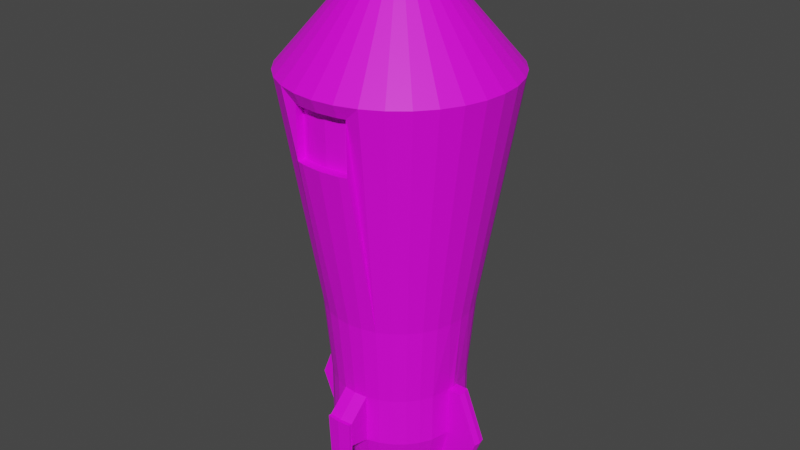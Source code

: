 # Source: ENEASRocket3.blend  (saved by Blender 2.81.16; exported with 4.5.12 LTS)
import bpy
from mathutils import Matrix  # noqa: F401  (used for matrix-valued properties, if any)

bpy.ops.wm.read_factory_settings(use_empty=True)
scene = bpy.context.scene
scene.name = 'Scene'

# ---- collections
col_collection = bpy.data.collections.new('Collection'); scene.collection.children.link(col_collection)

# ---- images (referenced by path relative to the original .blend; pixels are not part of the script)
import os
ASSET_DIR = os.environ.get("B2B_ASSET_DIR", "")  # directory of the original .blend (textures are referenced by path, not embedded)
HERE = os.path.dirname(os.path.abspath(__file__))  # packed textures are extracted next to this script under _unpacked/

def load_image(name, relpath, width, height, colorspace="sRGB"):
    """Load a texture the original file referenced (path relative to the .blend, or extracted next to this script)."""
    p = next((c for c in (os.path.join(HERE, relpath), os.path.join(ASSET_DIR, relpath)) if relpath and os.path.exists(c)), "")
    if p:
        img = bpy.data.images.load(p, check_existing=True)
        img.name = name
    else:  # same state as the original file: an image datablock whose file is absent (Cycles renders it pink)
        img = bpy.data.images.new(name, width, height)
        img.source = "FILE"
        img.filepath = "//" + (relpath or name)
    img.colorspace_settings.name = colorspace
    return img
img_lospec500_32x_png = load_image('lospec500-32x.png', 'lospec500-32x.png', 1024, 1024, 'sRGB')

# ---- materials (node trees are filled in below, after node groups)
mat_texturematerial = bpy.data.materials.new('TextureMaterial')
mat_texturematerial.use_transparent_shadow = False

# ---- material node trees
mat_texturematerial.use_nodes = True; mat_texturematerial.node_tree.nodes.clear()
_N = mat_texturematerial.node_tree.nodes; _L = mat_texturematerial.node_tree.links
n0 = _N.new('ShaderNodeBsdfPrincipled'); n0.name = 'Principled BSDF'; n0.location = (10, 300)
n0.distribution = 'GGX'
n0.subsurface_method = 'BURLEY'
n0.inputs[3].default_value = 1.45
n0.inputs[27].default_value = (0.0, 0.0, 0.0, 1.0)
n0.inputs[28].default_value = 1.0
n1 = _N.new('ShaderNodeTexImage'); n1.name = 'Image Texture'; n1.location = (-479, 153)
n1.image = img_lospec500_32x_png
n2 = _N.new('ShaderNodeOutputMaterial'); n2.name = 'Material Output'; n2.location = (572, 201)
_L.new(n0.outputs[0], n2.inputs[0])
_L.new(n1.outputs[0], n0.inputs[0])
n2.is_active_output = True

# ---- world
world_world = bpy.data.worlds.new('World'); scene.world = world_world
world_world.use_nodes = True; world_world.node_tree.nodes.clear()
_N = world_world.node_tree.nodes; _L = world_world.node_tree.links
n0 = _N.new('ShaderNodeOutputWorld'); n0.name = 'World Output'; n0.location = (300, 300)
n1 = _N.new('ShaderNodeBackground'); n1.name = 'Background'; n1.location = (10, 300)
n1.inputs[0].default_value = (0.05088, 0.05088, 0.05088, 1.0)
_L.new(n1.outputs[0], n0.inputs[0])
n0.is_active_output = True
world_world.color = (0.05088, 0.05088, 0.05088)
world_world.use_sun_shadow = False
world_world.sun_shadow_jitter_overblur = 0.0

# ---- meshes
me_cylinder_001 = bpy.data.meshes.new('Cylinder.001')
me_cylinder_001.from_pydata([(1.552e-07, 0.3083, -1.756), (3.662e-07, 0.05, 2.652), (0.06015, 0.3024, -1.756), (0.009755, 0.04904, 2.652), (0.118, 0.2849, -1.756), (0.01913, 0.04619, 2.652), (0.1713, 0.2564, -1.756), (0.02778, 0.04157, 2.652), (0.218, 0.218, -1.756), (0.03536, 0.03536, 2.652), (0.2564, 0.1713, -1.756), (0.04157, 0.02778, 2.652), (0.2815, 0.1242, -1.756), (0.04619, 0.01913, 2.652), (0.3031, 0.01526, -1.756), (0.04904, 0.009755, 2.652), (-0.3031, 0.01526, -1.756), (-0.04904, 0.009755, 2.652), (-0.2815, 0.1242, -1.756), (-0.04619, 0.01913, 2.652), (-0.2564, 0.1713, -1.756), (-0.04157, 0.02778, 2.652), (-0.218, 0.218, -1.756), (-0.03535, 0.03536, 2.652), (-0.1713, 0.2564, -1.756), (-0.02778, 0.04157, 2.652), (-0.118, 0.2849, -1.756), (-0.01913, 0.04619, 2.652), (-0.06015, 0.3024, -1.756), (-0.009754, 0.04904, 2.652), (2.822e-08, 0.9252, 1.646), (0.1805, 0.9074, 1.646), (0.3541, 0.8548, 1.646), (0.514, 0.7693, 1.646), (0.6542, 0.6542, 1.646), (0.7693, 0.514, 1.646), (0.8548, 0.3541, 1.646), (0.9074, 0.1805, 1.646), (-0.9074, 0.1805, 1.646), (-0.8548, 0.3541, 1.646), (-0.7693, 0.514, 1.646), (-0.6542, 0.6542, 1.646), (-0.514, 0.7693, 1.646), (-0.3541, 0.8548, 1.646), (-0.1805, 0.9074, 1.646), (0.1193, 0.5996, -0.2629), (0.1083, 0.5444, -0.9234), (0.1083, 0.5444, -1.34), (0.2339, 0.5648, -0.2629), (0.2124, 0.5128, -0.9234), (0.2124, 0.5128, -1.34), (0.3396, 0.5083, -0.2629), (0.3084, 0.4615, -0.9234), (0.3084, 0.4615, -1.34), (0.4323, 0.4323, -0.2629), (0.3925, 0.3925, -0.9234), (0.3925, 0.3925, -1.34), (0.5083, 0.3396, -0.2629), (0.4615, 0.3084, -0.9234), (0.4615, 0.3084, -1.34), (0.5648, 0.2339, -0.2629), (0.5128, 0.2124, -0.9234), (0.5128, 0.2124, -1.34), (0.5996, 0.1193, -0.2629), (0.5444, 0.05278, -0.9234), (0.5444, 0.05278, -1.34), (-0.5996, 0.1193, -0.2629), (-0.5444, 0.05278, -0.9234), (-0.5444, 0.05278, -1.34), (-0.5648, 0.2339, -0.2629), (-0.5128, 0.2124, -0.9234), (-0.5128, 0.2124, -1.34), (-0.5083, 0.3396, -0.2629), (-0.4615, 0.3084, -0.9234), (-0.4615, 0.3084, -1.34), (-0.4323, 0.4323, -0.2629), (-0.3925, 0.3925, -0.9234), (-0.3925, 0.3925, -1.34), (-0.3396, 0.5083, -0.2629), (-0.3084, 0.4615, -0.9234), (-0.3084, 0.4615, -1.34), (-0.2339, 0.5648, -0.2629), (-0.2124, 0.5128, -0.9234), (-0.2124, 0.5128, -1.34), (-0.1193, 0.5996, -0.2629), (-0.1083, 0.5444, -0.9234), (-0.1083, 0.5444, -1.34), (1.641e-07, 0.5551, -1.34), (1.641e-07, 0.5551, -0.9234), (1.453e-07, 0.6113, -0.2629), (0.1083, 0.7508, -1.086), (0.08757, 0.7266, -1.946), (-0.1083, 0.7508, -1.086), (-0.08757, 0.7266, -1.946), (2.015e-07, 0.7352, -1.946), (1.641e-07, 0.7614, -1.086), (0.1083, 0.7214, -1.295), (0.1083, 0.7214, -1.086), (1.641e-07, 0.7321, -1.086), (-0.1083, 0.7214, -1.086), (1.641e-07, 0.7321, -1.295), (-0.1083, 0.7214, -1.295), (0.8219, 0.05278, -1.34), (0.6647, 0.04268, -1.756), (0.6554, 0.05278, -0.9234), (-0.6647, 0.04268, -1.756), (-0.8219, 0.05278, -1.34), (-0.6554, 0.05278, -0.9234), (1.552e-07, -0.3083, -1.756), (3.662e-07, -0.05, 2.652), (0.06015, -0.3024, -1.756), (0.009755, -0.04904, 2.652), (0.118, -0.2849, -1.756), (0.01913, -0.04619, 2.652), (0.1713, -0.2564, -1.756), (0.02778, -0.04157, 2.652), (0.218, -0.218, -1.756), (0.03536, -0.03536, 2.652), (0.2564, -0.1713, -1.756), (0.04157, -0.02778, 2.652), (0.2815, -0.1242, -1.756), (0.04619, -0.01913, 2.652), (0.3031, -0.01526, -1.756), (0.04904, -0.009754, 2.652), (0.3062, 3.628e-08, -1.756), (0.05, 1.881e-08, 2.652), (-0.3062, 3.628e-08, -1.756), (-0.05, 1.881e-08, 2.652), (-0.3031, -0.01526, -1.756), (-0.04904, -0.009755, 2.652), (-0.2815, -0.1242, -1.756), (-0.04619, -0.01913, 2.652), (-0.2564, -0.1713, -1.756), (-0.04157, -0.02778, 2.652), (-0.218, -0.218, -1.756), (-0.03535, -0.03536, 2.652), (-0.1713, -0.2564, -1.756), (-0.02778, -0.04157, 2.652), (-0.118, -0.2849, -1.756), (-0.01913, -0.04619, 2.652), (-0.06015, -0.3024, -1.756), (-0.009754, -0.04904, 2.652), (4.782e-08, -0.8765, 1.539), (0.171, -0.8597, 1.539), (0.2333, -0.8408, 1.539), (0.514, -0.7693, 1.646), (0.6542, -0.6542, 1.646), (0.7693, -0.514, 1.646), (0.8548, -0.3541, 1.646), (0.9074, -0.1805, 1.646), (0.9252, 2.053e-08, 1.646), (-0.9252, 2.053e-08, 1.646), (-0.9074, -0.1805, 1.646), (-0.8548, -0.3541, 1.646), (-0.7693, -0.514, 1.646), (-0.6542, -0.6542, 1.646), (-0.514, -0.7693, 1.646), (-0.2333, -0.8408, 1.539), (-0.171, -0.8597, 1.539), (0.1193, -0.5996, -0.2629), (0.1083, -0.5444, -0.9234), (0.1083, -0.5444, -1.34), (0.2333, -0.8408, 1.109), (0.2124, -0.5128, -0.9234), (0.2124, -0.5128, -1.34), (0.3396, -0.5083, -0.2629), (0.3084, -0.4615, -0.9234), (0.3084, -0.4615, -1.34), (0.4323, -0.4323, -0.2629), (0.3925, -0.3925, -0.9234), (0.3925, -0.3925, -1.34), (0.5083, -0.3396, -0.2629), (0.4615, -0.3084, -0.9234), (0.4615, -0.3084, -1.34), (0.5648, -0.2339, -0.2629), (0.5128, -0.2124, -0.9234), (0.5128, -0.2124, -1.34), (0.5996, -0.1193, -0.2629), (0.5444, -0.05278, -0.9234), (0.5444, -0.05278, -1.34), (0.6113, 2.954e-08, -0.2629), (0.5551, 3.735e-08, -0.9234), (-0.6113, 2.954e-08, -0.2629), (-0.5551, 3.735e-08, -0.9234), (-0.5996, -0.1193, -0.2629), (-0.5444, -0.05278, -0.9234), (-0.5444, -0.05278, -1.34), (-0.5648, -0.2339, -0.2629), (-0.5128, -0.2124, -0.9234), (-0.5128, -0.2124, -1.34), (-0.5083, -0.3396, -0.2629), (-0.4615, -0.3084, -0.9234), (-0.4615, -0.3084, -1.34), (-0.4323, -0.4323, -0.2629), (-0.3925, -0.3925, -0.9234), (-0.3925, -0.3925, -1.34), (-0.3396, -0.5083, -0.2629), (-0.3084, -0.4615, -0.9234), (-0.3084, -0.4615, -1.34), (-0.2333, -0.8408, 1.109), (-0.2124, -0.5128, -0.9234), (-0.2124, -0.5128, -1.34), (-0.1193, -0.5996, -0.2629), (-0.1083, -0.5444, -0.9234), (-0.1083, -0.5444, -1.34), (1.641e-07, -0.5551, -1.34), (1.641e-07, -0.5551, -0.9234), (1.453e-07, -0.6113, -0.2629), (0.1083, -0.7508, -1.086), (0.08757, -0.7266, -1.946), (-0.1083, -0.7508, -1.086), (-0.08757, -0.7266, -1.946), (2.015e-07, -0.7352, -1.946), (1.641e-07, -0.7614, -1.086), (0.1083, -0.7214, -1.295), (0.1083, -0.7214, -1.086), (1.641e-07, -0.7321, -1.086), (-0.1083, -0.7214, -1.086), (1.641e-07, -0.7321, -1.295), (-0.1083, -0.7214, -1.295), (0.8219, -0.05278, -1.34), (0.6647, -0.04268, -1.756), (0.6733, 3.628e-08, -1.756), (0.8326, 3.735e-08, -1.34), (0.6554, -0.05278, -0.9234), (0.6661, 3.735e-08, -0.9234), (-0.8326, 3.735e-08, -1.34), (-0.6733, 3.628e-08, -1.756), (-0.6647, -0.04268, -1.756), (-0.8219, -0.05278, -1.34), (-0.6661, 3.735e-08, -0.9234), (-0.6554, -0.05278, -0.9234), (-0.1805, -0.9074, 1.646), (2.822e-08, -0.9252, 1.646), (-0.3541, -0.8548, 1.646), (0.1805, -0.9074, 1.646), (0.3541, -0.8548, 1.646), (0.2339, -0.5648, -0.2629), (-0.2339, -0.5648, -0.2629), (4.782e-08, -0.8765, 1.109), (0.171, -0.8597, 1.109), (-0.171, -0.8597, 1.109), (-8.213e-09, -0.8, 1.109), (-8.213e-09, -0.8, 1.539), (0.171, -0.7832, 1.539), (0.171, -0.7832, 1.109), (-0.171, -0.7832, 1.539), (-0.171, -0.7832, 1.109), (-0.2333, -0.7643, 1.539), (0.2333, -0.7643, 1.539), (0.2333, -0.7643, 1.109), (-0.2333, -0.7643, 1.109), (2.015e-07, 0.4489, -1.756), (0.08757, 0.4402, -1.756), (0.1718, 0.4147, -1.756), (0.2494, 0.3732, -1.756), (0.3174, 0.3174, -1.756), (0.3732, 0.2494, -1.756), (0.4147, 0.1718, -1.756), (0.4402, 0.04268, -1.756), (0.4489, 3.628e-08, -1.756), (-0.4489, 3.628e-08, -1.756), (-0.4402, 0.04268, -1.756), (-0.4147, 0.1718, -1.756), (-0.3732, 0.2494, -1.756), (-0.3174, 0.3174, -1.756), (-0.2494, 0.3732, -1.756), (-0.1718, 0.4147, -1.756), (-0.08757, 0.4402, -1.756), (2.015e-07, -0.4489, -1.756), (0.08757, -0.4402, -1.756), (0.1718, -0.4147, -1.756), (0.2494, -0.3732, -1.756), (0.3174, -0.3174, -1.756), (0.3732, -0.2494, -1.756), (0.4147, -0.1718, -1.756), (0.4402, -0.04268, -1.756), (-0.4402, -0.04268, -1.756), (-0.4147, -0.1718, -1.756), (-0.3732, -0.2494, -1.756), (-0.3174, -0.3174, -1.756), (-0.2494, -0.3732, -1.756), (-0.1718, -0.4147, -1.756), (-0.08757, -0.4402, -1.756), (1.552e-07, 0.3083, -1.347), (0.06015, 0.3024, -1.347), (0.118, 0.2849, -1.347), (0.1713, 0.2564, -1.347), (0.218, 0.218, -1.347), (0.2564, 0.1713, -1.347), (0.2815, 0.1242, -1.347), (0.3031, 0.01526, -1.347), (0.3062, 3.628e-08, -1.347), (-0.3062, 3.628e-08, -1.347), (-0.3031, 0.01526, -1.347), (-0.2815, 0.1242, -1.347), (-0.2564, 0.1713, -1.347), (-0.218, 0.218, -1.347), (-0.1713, 0.2564, -1.347), (-0.118, 0.2849, -1.347), (-0.06015, 0.3024, -1.347), (1.552e-07, -0.3083, -1.347), (0.06015, -0.3024, -1.347), (0.118, -0.2849, -1.347), (0.1713, -0.2564, -1.347), (0.218, -0.218, -1.347), (0.2564, -0.1713, -1.347), (0.2815, -0.1242, -1.347), (0.3031, -0.01526, -1.347), (-0.3031, -0.01526, -1.347), (-0.2815, -0.1242, -1.347), (-0.2564, -0.1713, -1.347), (-0.218, -0.218, -1.347), (-0.1713, -0.2564, -1.347), (-0.118, -0.2849, -1.347), (-0.06015, -0.3024, -1.347), (0.4402, 0.04268, -1.956), (0.4489, 3.628e-08, -1.956), (0.6733, 3.628e-08, -1.956), (-0.4489, 3.628e-08, -1.956), (-0.4402, 0.04268, -1.956), (-0.6647, 0.04268, -1.956), (0.6647, 0.04268, -1.956), (-0.6733, 3.628e-08, -1.956), (0.4402, -0.04268, -1.956), (-0.4402, -0.04268, -1.956), (-0.6647, -0.04268, -1.956), (0.6647, -0.04268, -1.956)], [], [(30, 1, 3, 31), (31, 3, 5, 32), (32, 5, 7, 33), (33, 7, 9, 34), (34, 9, 11, 35), (35, 11, 13, 36), (36, 13, 15, 37), (37, 15, 125, 150), (151, 127, 17, 38), (38, 17, 19, 39), (39, 19, 21, 40), (40, 21, 23, 41), (41, 23, 25, 42), (42, 25, 27, 43), (43, 27, 29, 44), (44, 29, 1, 30), (84, 44, 30, 89), (81, 43, 44, 84), (78, 42, 43, 81), (75, 41, 42, 78), (72, 40, 41, 75), (69, 39, 40, 72), (66, 38, 39, 69), (182, 151, 38, 66), (63, 37, 150, 180), (60, 36, 37, 63), (57, 35, 36, 60), (54, 34, 35, 57), (51, 33, 34, 54), (48, 32, 33, 51), (45, 31, 32, 48), (89, 30, 31, 45), (252, 87, 47, 253), (99, 98, 95, 92), (88, 89, 45, 46), (253, 47, 50, 254), (47, 46, 49, 50), (46, 45, 48, 49), (254, 50, 53, 255), (50, 49, 52, 53), (49, 48, 51, 52), (255, 53, 56, 256), (53, 52, 55, 56), (52, 51, 54, 55), (256, 56, 59, 257), (56, 55, 58, 59), (55, 54, 57, 58), (257, 59, 62, 258), (59, 58, 61, 62), (58, 57, 60, 61), (258, 62, 65, 259), (62, 61, 64, 65), (61, 60, 63, 64), (64, 181, 225, 104), (65, 64, 104, 102), (64, 63, 180, 181), (68, 262, 105, 106), (183, 67, 107, 230), (183, 182, 66, 67), (262, 68, 71, 263), (68, 67, 70, 71), (67, 66, 69, 70), (263, 71, 74, 264), (71, 70, 73, 74), (70, 69, 72, 73), (264, 74, 77, 265), (74, 73, 76, 77), (73, 72, 75, 76), (265, 77, 80, 266), (77, 76, 79, 80), (76, 75, 78, 79), (266, 80, 83, 267), (80, 79, 82, 83), (79, 78, 81, 82), (267, 83, 86, 268), (83, 82, 85, 86), (82, 81, 84, 85), (268, 86, 87, 252), (97, 96, 91, 90), (85, 84, 89, 88), (94, 95, 90, 91), (93, 92, 95, 94), (96, 100, 94, 91), (101, 99, 92, 93), (100, 101, 93, 94), (98, 97, 90, 95), (88, 46, 97, 98), (87, 86, 101, 100), (86, 85, 99, 101), (47, 87, 100, 96), (46, 47, 96, 97), (85, 88, 98, 99), (103, 102, 223, 222), (102, 104, 225, 223), (259, 65, 102, 103), (261, 277, 325, 319), (227, 226, 106, 105), (226, 230, 107, 106), (222, 221, 327, 318), (67, 68, 106, 107), (233, 235, 111, 109), (235, 236, 113, 111), (236, 145, 115, 113), (145, 146, 117, 115), (146, 147, 119, 117), (147, 148, 121, 119), (148, 149, 123, 121), (149, 150, 125, 123), (151, 152, 129, 127), (152, 153, 131, 129), (153, 154, 133, 131), (154, 155, 135, 133), (155, 156, 137, 135), (156, 234, 139, 137), (234, 232, 141, 139), (232, 233, 109, 141), (143, 142, 243, 244), (239, 240, 245, 242), (196, 238, 234, 156), (193, 196, 156, 155), (190, 193, 155, 154), (187, 190, 154, 153), (184, 187, 153, 152), (182, 184, 152, 151), (177, 180, 150, 149), (174, 177, 149, 148), (171, 174, 148, 147), (168, 171, 147, 146), (165, 168, 146, 145), (237, 165, 145, 236), (241, 239, 242, 247), (144, 143, 244, 249), (269, 270, 161, 205), (217, 210, 213, 216), (206, 160, 159, 207), (270, 271, 164, 161), (161, 164, 163, 160), (160, 163, 237, 159), (271, 272, 167, 164), (164, 167, 166, 163), (163, 166, 165, 237), (272, 273, 170, 167), (167, 170, 169, 166), (166, 169, 168, 165), (273, 274, 173, 170), (170, 173, 172, 169), (169, 172, 171, 168), (274, 275, 176, 173), (173, 176, 175, 172), (172, 175, 174, 171), (275, 276, 179, 176), (176, 179, 178, 175), (175, 178, 177, 174), (178, 224, 225, 181), (179, 220, 224, 178), (178, 181, 180, 177), (186, 229, 228, 277), (183, 230, 231, 185), (183, 185, 184, 182), (277, 278, 189, 186), (186, 189, 188, 185), (185, 188, 187, 184), (278, 279, 192, 189), (189, 192, 191, 188), (188, 191, 190, 187), (279, 280, 195, 192), (192, 195, 194, 191), (191, 194, 193, 190), (280, 281, 198, 195), (195, 198, 197, 194), (194, 197, 196, 193), (281, 282, 201, 198), (198, 201, 200, 197), (197, 200, 238, 196), (282, 283, 204, 201), (201, 204, 203, 200), (200, 203, 202, 238), (283, 269, 205, 204), (215, 208, 209, 214), (203, 206, 207, 202), (212, 209, 208, 213), (211, 212, 213, 210), (214, 209, 212, 218), (219, 211, 210, 217), (218, 212, 211, 219), (216, 213, 208, 215), (206, 216, 215, 160), (205, 218, 219, 204), (204, 219, 217, 203), (161, 214, 218, 205), (160, 215, 214, 161), (203, 217, 216, 206), (221, 222, 223, 220), (220, 223, 225, 224), (276, 221, 220, 179), (259, 103, 322, 316), (227, 228, 229, 226), (226, 229, 231, 230), (262, 261, 319, 320), (185, 231, 229, 186), (1, 29, 27, 25, 23, 21, 19, 17, 127, 129, 131, 133, 135, 137, 139, 141, 109, 111, 113, 115, 117, 119, 121, 123, 125, 15, 13, 11, 9, 7, 5, 3), (158, 142, 233, 232), (157, 158, 232, 234), (143, 144, 236, 235), (142, 143, 235, 233), (144, 162, 237, 236), (199, 157, 234, 238), (240, 239, 207, 159), (162, 240, 159, 237), (241, 199, 238, 202), (239, 241, 202, 207), (247, 242, 243, 246), (251, 247, 246, 248), (245, 250, 249, 244), (242, 245, 244, 243), (142, 158, 246, 243), (240, 162, 250, 245), (162, 144, 249, 250), (158, 157, 248, 246), (199, 241, 247, 251), (157, 199, 251, 248), (6, 8, 288, 287), (2, 0, 252, 253), (4, 2, 253, 254), (6, 4, 254, 255), (8, 6, 255, 256), (10, 8, 256, 257), (12, 10, 257, 258), (14, 12, 258, 259), (124, 14, 259, 260), (16, 126, 261, 262), (18, 16, 262, 263), (20, 18, 263, 264), (22, 20, 264, 265), (24, 22, 265, 266), (26, 24, 266, 267), (28, 26, 267, 268), (0, 28, 268, 252), (108, 110, 270, 269), (110, 112, 271, 270), (112, 114, 272, 271), (114, 116, 273, 272), (116, 118, 274, 273), (118, 120, 275, 274), (120, 122, 276, 275), (122, 124, 260, 276), (126, 128, 277, 261), (128, 130, 278, 277), (130, 132, 279, 278), (132, 134, 280, 279), (134, 136, 281, 280), (136, 138, 282, 281), (138, 140, 283, 282), (140, 108, 269, 283), (285, 286, 287, 288, 289, 290, 291, 292, 308, 307, 306, 305, 304, 303, 302, 301, 315, 314, 313, 312, 311, 310, 309, 293, 294, 295, 296, 297, 298, 299, 300, 284), (140, 138, 314, 315), (112, 110, 302, 303), (8, 10, 289, 288), (108, 140, 315, 301), (114, 112, 303, 304), (10, 12, 290, 289), (116, 114, 304, 305), (12, 14, 291, 290), (118, 116, 305, 306), (14, 124, 292, 291), (120, 118, 306, 307), (126, 16, 294, 293), (122, 120, 307, 308), (16, 18, 295, 294), (124, 122, 308, 292), (18, 20, 296, 295), (128, 126, 293, 309), (20, 22, 297, 296), (130, 128, 309, 310), (22, 24, 298, 297), (132, 130, 310, 311), (24, 26, 299, 298), (0, 2, 285, 284), (134, 132, 311, 312), (26, 28, 300, 299), (2, 4, 286, 285), (136, 134, 312, 313), (28, 0, 284, 300), (4, 6, 287, 286), (138, 136, 313, 314), (110, 108, 301, 302), (317, 316, 322, 318), (320, 319, 323, 321), (317, 318, 327, 324), (325, 326, 323, 319), (277, 228, 326, 325), (276, 260, 317, 324), (227, 105, 321, 323), (221, 276, 324, 327), (103, 222, 318, 322), (260, 259, 316, 317), (105, 262, 320, 321), (228, 227, 323, 326)])
_uv = me_cylinder_001.uv_layers.new(name='UVMap')
_uv.uv.foreach_set('vector', [0.6492, 0.3231, 0.6492, 0.3232, 0.6491, 0.3232, 0.6491, 0.3231, 0.6491, 0.3231, 0.6491, 0.3232, 0.6491, 0.3232, 0.6491, 0.3231, 0.6491, 0.3231, 0.6491, 0.3232, 0.6491, 0.3232, 0.6491, 0.3231, 0.6491, 0.3231, 0.6491, 0.3232, 0.6491, 0.3232, 0.6491, 0.3231, 0.6491, 0.3231, 0.6491, 0.3232, 0.649, 0.3232, 0.649, 0.3231, 0.649, 0.3231, 0.649, 0.3232, 0.649, 0.3232, 0.649, 0.3231, 0.649, 0.3231, 0.649, 0.3232, 0.649, 0.3232, 0.649, 0.3231, 0.649, 0.3231, 0.649, 0.3232, 0.6489, 0.3232, 0.6489, 0.3231, 0.6484, 0.3231, 0.6484, 0.3232, 0.6484, 0.3232, 0.6484, 0.3231, 0.6484, 0.3231, 0.6484, 0.3232, 0.6484, 0.3232, 0.6484, 0.3231, 0.6484, 0.3231, 0.6484, 0.3232, 0.6483, 0.3232, 0.6483, 0.3231, 0.6483, 0.3231, 0.6483, 0.3232, 0.6483, 0.3232, 0.6483, 0.3231, 0.6483, 0.3231, 0.6483, 0.3232, 0.6483, 0.3232, 0.6483, 0.3231, 0.6483, 0.3231, 0.6483, 0.3232, 0.6482, 0.3232, 0.6482, 0.3231, 0.6482, 0.3231, 0.6482, 0.3232, 0.6482, 0.3232, 0.6482, 0.3231, 0.6482, 0.3231, 0.6482, 0.3232, 0.6482, 0.3232, 0.6482, 0.3231, 0.797, 0.8946, 0.797, 0.8947, 0.797, 0.8947, 0.797, 0.8946, 0.7971, 0.8946, 0.7971, 0.8947, 0.797, 0.8947, 0.797, 0.8946, 0.7971, 0.8946, 0.7971, 0.8947, 0.7971, 0.8947, 0.7971, 0.8946, 0.7971, 0.8946, 0.7971, 0.8947, 0.7971, 0.8947, 0.7971, 0.8946, 0.7972, 0.8946, 0.7972, 0.8947, 0.7971, 0.8947, 0.7971, 0.8946, 0.7972, 0.8946, 0.7972, 0.8947, 0.7972, 0.8947, 0.7972, 0.8946, 0.7972, 0.8946, 0.7972, 0.8947, 0.7972, 0.8947, 0.7972, 0.8946, 0.7972, 0.8946, 0.7972, 0.8947, 0.7972, 0.8947, 0.7972, 0.8946, 0.7978, 0.8946, 0.7978, 0.8947, 0.7977, 0.8947, 0.7977, 0.8946, 0.7978, 0.8946, 0.7978, 0.8947, 0.7978, 0.8947, 0.7978, 0.8946, 0.7978, 0.8946, 0.7978, 0.8947, 0.7978, 0.8947, 0.7978, 0.8946, 0.7979, 0.8946, 0.7979, 0.8947, 0.7978, 0.8947, 0.7978, 0.8946, 0.7979, 0.8946, 0.7979, 0.8947, 0.7979, 0.8947, 0.7979, 0.8946, 0.7979, 0.8946, 0.7979, 0.8947, 0.7979, 0.8947, 0.7979, 0.8946, 0.798, 0.8946, 0.798, 0.8947, 0.7979, 0.8947, 0.7979, 0.8946, 0.798, 0.8946, 0.798, 0.8947, 0.798, 0.8947, 0.798, 0.8946, 0.4011, 0.7952, 0.4011, 0.7952, 0.4011, 0.7952, 0.4011, 0.7952, 0.2018, 0.8213, 0.2017, 0.8213, 0.2017, 0.8213, 0.2018, 0.8213, 0.4011, 0.7953, 0.4011, 0.7954, 0.4011, 0.7954, 0.4011, 0.7953, 0.4011, 0.7952, 0.4011, 0.7952, 0.4011, 0.7952, 0.4011, 0.7952, 0.4011, 0.7952, 0.4011, 0.7953, 0.4011, 0.7953, 0.4011, 0.7952, 0.4011, 0.7953, 0.4011, 0.7954, 0.4011, 0.7954, 0.4011, 0.7953, 0.4011, 0.7952, 0.4011, 0.7952, 0.4011, 0.7952, 0.4011, 0.7952, 0.4011, 0.7952, 0.4011, 0.7953, 0.4011, 0.7953, 0.4011, 0.7952, 0.4011, 0.7953, 0.4011, 0.7954, 0.4011, 0.7954, 0.4011, 0.7953, 0.4011, 0.7952, 0.4011, 0.7952, 0.401, 0.7952, 0.401, 0.7952, 0.4011, 0.7952, 0.4011, 0.7953, 0.401, 0.7953, 0.401, 0.7952, 0.4011, 0.7953, 0.4011, 0.7954, 0.401, 0.7954, 0.401, 0.7953, 0.401, 0.7952, 0.401, 0.7952, 0.401, 0.7952, 0.401, 0.7952, 0.401, 0.7952, 0.401, 0.7953, 0.401, 0.7953, 0.401, 0.7952, 0.401, 0.7953, 0.401, 0.7954, 0.401, 0.7954, 0.401, 0.7953, 0.401, 0.7952, 0.401, 0.7952, 0.401, 0.7952, 0.401, 0.7952, 0.401, 0.7952, 0.401, 0.7953, 0.401, 0.7953, 0.401, 0.7952, 0.401, 0.7953, 0.401, 0.7954, 0.401, 0.7954, 0.401, 0.7953, 0.401, 0.7952, 0.401, 0.7952, 0.4009, 0.7952, 0.4009, 0.7952, 0.401, 0.7952, 0.401, 0.7953, 0.4009, 0.7953, 0.4009, 0.7952, 0.401, 0.7953, 0.401, 0.7954, 0.4009, 0.7954, 0.4009, 0.7953, 0.4009, 0.7953, 0.4009, 0.7953, 0.4009, 0.7953, 0.4009, 0.7953, 0.4009, 0.7952, 0.4009, 0.7953, 0.4009, 0.7953, 0.4009, 0.7952, 0.4009, 0.7953, 0.4009, 0.7954, 0.4009, 0.7954, 0.4009, 0.7953, 0.4004, 0.7952, 0.4004, 0.7952, 0.4004, 0.7952, 0.4004, 0.7952, 0.4004, 0.7953, 0.4004, 0.7953, 0.4004, 0.7953, 0.4004, 0.7953, 0.4004, 0.7953, 0.4004, 0.7954, 0.4004, 0.7954, 0.4004, 0.7953, 0.4004, 0.7952, 0.4004, 0.7952, 0.4003, 0.7952, 0.4003, 0.7952, 0.4004, 0.7952, 0.4004, 0.7953, 0.4003, 0.7953, 0.4003, 0.7952, 0.4004, 0.7953, 0.4004, 0.7954, 0.4003, 0.7954, 0.4003, 0.7953, 0.4003, 0.7952, 0.4003, 0.7952, 0.4003, 0.7952, 0.4003, 0.7952, 0.4003, 0.7952, 0.4003, 0.7953, 0.4003, 0.7953, 0.4003, 0.7952, 0.4003, 0.7953, 0.4003, 0.7954, 0.4003, 0.7954, 0.4003, 0.7953, 0.4003, 0.7952, 0.4003, 0.7952, 0.4003, 0.7952, 0.4003, 0.7952, 0.4003, 0.7952, 0.4003, 0.7953, 0.4003, 0.7953, 0.4003, 0.7952, 0.4003, 0.7953, 0.4003, 0.7954, 0.4003, 0.7954, 0.4003, 0.7953, 0.4003, 0.7952, 0.4003, 0.7952, 0.4002, 0.7952, 0.4002, 0.7952, 0.4003, 0.7952, 0.4003, 0.7953, 0.4002, 0.7953, 0.4002, 0.7952, 0.4003, 0.7953, 0.4003, 0.7954, 0.4002, 0.7954, 0.4002, 0.7953, 0.4002, 0.7952, 0.4002, 0.7952, 0.4002, 0.7952, 0.4002, 0.7952, 0.4002, 0.7952, 0.4002, 0.7953, 0.4002, 0.7953, 0.4002, 0.7952, 0.4002, 0.7953, 0.4002, 0.7954, 0.4002, 0.7954, 0.4002, 0.7953, 0.4002, 0.7952, 0.4002, 0.7952, 0.4002, 0.7952, 0.4002, 0.7952, 0.4002, 0.7952, 0.4002, 0.7953, 0.4002, 0.7953, 0.4002, 0.7952, 0.4002, 0.7953, 0.4002, 0.7954, 0.4002, 0.7954, 0.4002, 0.7953, 0.4002, 0.7952, 0.4002, 0.7952, 0.4001, 0.7952, 0.4001, 0.7952, 0.2027, 0.8213, 0.2027, 0.8212, 0.2027, 0.8212, 0.2027, 0.8213, 0.4002, 0.7953, 0.4002, 0.7954, 0.4001, 0.7954, 0.4001, 0.7953, 0.2027, 0.8212, 0.2027, 0.8213, 0.2027, 0.8213, 0.2027, 0.8212, 0.2018, 0.8212, 0.2018, 0.8213, 0.2017, 0.8213, 0.2017, 0.8212, 0.2027, 0.8212, 0.2027, 0.8212, 0.2027, 0.8212, 0.2027, 0.8212, 0.2018, 0.8212, 0.2018, 0.8213, 0.2018, 0.8213, 0.2018, 0.8212, 0.2017, 0.8212, 0.2018, 0.8212, 0.2018, 0.8212, 0.2017, 0.8212, 0.2027, 0.8213, 0.2027, 0.8213, 0.2027, 0.8213, 0.2027, 0.8213, 0.2027, 0.8213, 0.2027, 0.8213, 0.2027, 0.8213, 0.2027, 0.8213, 0.2017, 0.8212, 0.2018, 0.8212, 0.2018, 0.8212, 0.2017, 0.8212, 0.2018, 0.8212, 0.2018, 0.8213, 0.2018, 0.8213, 0.2018, 0.8212, 0.2027, 0.8212, 0.2027, 0.8212, 0.2027, 0.8212, 0.2027, 0.8212, 0.2027, 0.8213, 0.2027, 0.8212, 0.2027, 0.8212, 0.2027, 0.8213, 0.2018, 0.8213, 0.2017, 0.8213, 0.2017, 0.8213, 0.2018, 0.8213, 0.4009, 0.7952, 0.4009, 0.7952, 0.4009, 0.7952, 0.4009, 0.7952, 0.4009, 0.7952, 0.4009, 0.7953, 0.4009, 0.7953, 0.4009, 0.7952, 0.4009, 0.7952, 0.4009, 0.7952, 0.4009, 0.7952, 0.4009, 0.7952, 0.4001, 0.7947, 0.4004, 0.7952, 0.4004, 0.7952, 0.4001, 0.7947, 0.4004, 0.7952, 0.4004, 0.7952, 0.4004, 0.7952, 0.4004, 0.7952, 0.4004, 0.7952, 0.4004, 0.7953, 0.4004, 0.7953, 0.4004, 0.7952, 0.4009, 0.7952, 0.4009, 0.7952, 0.4009, 0.7952, 0.4009, 0.7952, 0.4004, 0.7953, 0.4004, 0.7952, 0.4004, 0.7952, 0.4004, 0.7953, 0.6492, 0.3231, 0.6491, 0.3231, 0.6491, 0.3232, 0.6492, 0.3232, 0.6491, 0.3231, 0.6491, 0.3231, 0.6491, 0.3232, 0.6491, 0.3232, 0.6491, 0.3231, 0.6491, 0.3231, 0.6491, 0.3232, 0.6491, 0.3232, 0.6491, 0.3231, 0.6491, 0.3231, 0.6491, 0.3232, 0.6491, 0.3232, 0.6491, 0.3231, 0.649, 0.3231, 0.649, 0.3232, 0.6491, 0.3232, 0.649, 0.3231, 0.649, 0.3231, 0.649, 0.3232, 0.649, 0.3232, 0.649, 0.3231, 0.649, 0.3231, 0.649, 0.3232, 0.649, 0.3232, 0.649, 0.3231, 0.6489, 0.3231, 0.6489, 0.3232, 0.649, 0.3232, 0.6484, 0.3231, 0.6484, 0.3231, 0.6484, 0.3232, 0.6484, 0.3232, 0.6484, 0.3231, 0.6484, 0.3231, 0.6484, 0.3232, 0.6484, 0.3232, 0.6484, 0.3231, 0.6483, 0.3231, 0.6483, 0.3232, 0.6484, 0.3232, 0.6483, 0.3231, 0.6483, 0.3231, 0.6483, 0.3232, 0.6483, 0.3232, 0.6483, 0.3231, 0.6483, 0.3231, 0.6483, 0.3232, 0.6483, 0.3232, 0.6483, 0.3231, 0.6482, 0.3231, 0.6482, 0.3232, 0.6483, 0.3232, 0.6482, 0.3231, 0.6482, 0.3231, 0.6482, 0.3232, 0.6482, 0.3232, 0.6482, 0.3231, 0.6482, 0.3231, 0.6482, 0.3232, 0.6482, 0.3232, 0.5003, 0.727, 0.5004, 0.727, 0.5004, 0.727, 0.5003, 0.727, 0.5004, 0.7269, 0.5003, 0.7269, 0.5003, 0.7269, 0.5004, 0.7269, 0.7971, 0.8946, 0.7971, 0.8946, 0.7971, 0.8947, 0.7971, 0.8947, 0.7971, 0.8946, 0.7971, 0.8946, 0.7971, 0.8947, 0.7971, 0.8947, 0.7972, 0.8946, 0.7971, 0.8946, 0.7971, 0.8947, 0.7972, 0.8947, 0.7972, 0.8946, 0.7972, 0.8946, 0.7972, 0.8947, 0.7972, 0.8947, 0.7972, 0.8946, 0.7972, 0.8946, 0.7972, 0.8947, 0.7972, 0.8947, 0.7972, 0.8946, 0.7972, 0.8946, 0.7972, 0.8947, 0.7972, 0.8947, 0.7978, 0.8946, 0.7977, 0.8946, 0.7977, 0.8947, 0.7978, 0.8947, 0.7978, 0.8946, 0.7978, 0.8946, 0.7978, 0.8947, 0.7978, 0.8947, 0.7978, 0.8946, 0.7978, 0.8946, 0.7978, 0.8947, 0.7978, 0.8947, 0.7979, 0.8946, 0.7978, 0.8946, 0.7978, 0.8947, 0.7979, 0.8947, 0.7979, 0.8946, 0.7979, 0.8946, 0.7979, 0.8947, 0.7979, 0.8947, 0.7979, 0.8946, 0.7979, 0.8946, 0.7979, 0.8947, 0.7979, 0.8947, 0.4994, 0.7269, 0.4994, 0.7269, 0.4994, 0.7269, 0.4994, 0.7269, 0.5003, 0.727, 0.5003, 0.727, 0.5003, 0.727, 0.5003, 0.727, 0.4011, 0.7952, 0.4011, 0.7952, 0.4011, 0.7952, 0.4011, 0.7952, 0.2018, 0.8213, 0.2018, 0.8213, 0.2017, 0.8213, 0.2017, 0.8213, 0.4011, 0.7953, 0.4011, 0.7953, 0.4011, 0.7954, 0.4011, 0.7954, 0.4011, 0.7952, 0.4011, 0.7952, 0.4011, 0.7952, 0.4011, 0.7952, 0.4011, 0.7952, 0.4011, 0.7952, 0.4011, 0.7953, 0.4011, 0.7953, 0.4011, 0.7953, 0.4011, 0.7953, 0.4011, 0.7954, 0.4011, 0.7954, 0.4011, 0.7952, 0.4011, 0.7952, 0.4011, 0.7952, 0.4011, 0.7952, 0.4011, 0.7952, 0.4011, 0.7952, 0.4011, 0.7953, 0.4011, 0.7953, 0.4011, 0.7953, 0.4011, 0.7953, 0.4011, 0.7954, 0.4011, 0.7954, 0.4011, 0.7952, 0.401, 0.7952, 0.401, 0.7952, 0.4011, 0.7952, 0.4011, 0.7952, 0.401, 0.7952, 0.401, 0.7953, 0.4011, 0.7953, 0.4011, 0.7953, 0.401, 0.7953, 0.401, 0.7954, 0.4011, 0.7954, 0.401, 0.7952, 0.401, 0.7952, 0.401, 0.7952, 0.401, 0.7952, 0.401, 0.7952, 0.401, 0.7952, 0.401, 0.7953, 0.401, 0.7953, 0.401, 0.7953, 0.401, 0.7953, 0.401, 0.7954, 0.401, 0.7954, 0.401, 0.7952, 0.401, 0.7952, 0.401, 0.7952, 0.401, 0.7952, 0.401, 0.7952, 0.401, 0.7952, 0.401, 0.7953, 0.401, 0.7953, 0.401, 0.7953, 0.401, 0.7953, 0.401, 0.7954, 0.401, 0.7954, 0.401, 0.7952, 0.4009, 0.7952, 0.4009, 0.7952, 0.401, 0.7952, 0.401, 0.7952, 0.4009, 0.7952, 0.4009, 0.7953, 0.401, 0.7953, 0.401, 0.7953, 0.4009, 0.7953, 0.4009, 0.7954, 0.401, 0.7954, 0.4009, 0.7953, 0.4009, 0.7953, 0.4009, 0.7953, 0.4009, 0.7953, 0.4009, 0.7952, 0.4009, 0.7952, 0.4009, 0.7953, 0.4009, 0.7953, 0.4009, 0.7953, 0.4009, 0.7953, 0.4009, 0.7954, 0.4009, 0.7954, 0.4004, 0.7952, 0.4004, 0.7952, 0.4004, 0.7952, 0.4004, 0.7952, 0.4004, 0.7953, 0.4004, 0.7953, 0.4004, 0.7953, 0.4004, 0.7953, 0.4004, 0.7953, 0.4004, 0.7953, 0.4004, 0.7954, 0.4004, 0.7954, 0.4004, 0.7952, 0.4003, 0.7952, 0.4003, 0.7952, 0.4004, 0.7952, 0.4004, 0.7952, 0.4003, 0.7952, 0.4003, 0.7953, 0.4004, 0.7953, 0.4004, 0.7953, 0.4003, 0.7953, 0.4003, 0.7954, 0.4004, 0.7954, 0.4003, 0.7952, 0.4003, 0.7952, 0.4003, 0.7952, 0.4003, 0.7952, 0.4003, 0.7952, 0.4003, 0.7952, 0.4003, 0.7953, 0.4003, 0.7953, 0.4003, 0.7953, 0.4003, 0.7953, 0.4003, 0.7954, 0.4003, 0.7954, 0.4003, 0.7952, 0.4003, 0.7952, 0.4003, 0.7952, 0.4003, 0.7952, 0.4003, 0.7952, 0.4003, 0.7952, 0.4003, 0.7953, 0.4003, 0.7953, 0.4003, 0.7953, 0.4003, 0.7953, 0.4003, 0.7954, 0.4003, 0.7954, 0.4003, 0.7952, 0.4002, 0.7952, 0.4002, 0.7952, 0.4003, 0.7952, 0.4003, 0.7952, 0.4002, 0.7952, 0.4002, 0.7953, 0.4003, 0.7953, 0.4003, 0.7953, 0.4002, 0.7953, 0.4002, 0.7954, 0.4003, 0.7954, 0.4002, 0.7952, 0.4002, 0.7952, 0.4002, 0.7952, 0.4002, 0.7952, 0.4002, 0.7952, 0.4002, 0.7952, 0.4002, 0.7953, 0.4002, 0.7953, 0.4002, 0.7953, 0.4002, 0.7953, 0.4002, 0.7954, 0.4002, 0.7954, 0.4002, 0.7952, 0.4002, 0.7952, 0.4002, 0.7952, 0.4002, 0.7952, 0.4002, 0.7952, 0.4002, 0.7952, 0.4002, 0.7953, 0.4002, 0.7953, 0.4002, 0.7953, 0.4002, 0.7953, 0.4002, 0.7954, 0.4002, 0.7954, 0.4002, 0.7952, 0.4001, 0.7952, 0.4001, 0.7952, 0.4002, 0.7952, 0.2027, 0.8213, 0.2027, 0.8213, 0.2027, 0.8212, 0.2027, 0.8212, 0.4002, 0.7953, 0.4001, 0.7953, 0.4001, 0.7954, 0.4002, 0.7954, 0.2027, 0.8212, 0.2027, 0.8212, 0.2027, 0.8213, 0.2027, 0.8213, 0.2018, 0.8212, 0.2017, 0.8212, 0.2017, 0.8213, 0.2018, 0.8213, 0.2027, 0.8212, 0.2027, 0.8212, 0.2027, 0.8212, 0.2027, 0.8212, 0.2018, 0.8212, 0.2018, 0.8212, 0.2018, 0.8213, 0.2018, 0.8213, 0.2017, 0.8212, 0.2017, 0.8212, 0.2018, 0.8212, 0.2018, 0.8212, 0.2027, 0.8213, 0.2027, 0.8213, 0.2027, 0.8213, 0.2027, 0.8213, 0.2027, 0.8213, 0.2027, 0.8213, 0.2027, 0.8213, 0.2027, 0.8213, 0.2017, 0.8212, 0.2017, 0.8212, 0.2018, 0.8212, 0.2018, 0.8212, 0.2018, 0.8212, 0.2018, 0.8212, 0.2018, 0.8213, 0.2018, 0.8213, 0.2027, 0.8212, 0.2027, 0.8212, 0.2027, 0.8212, 0.2027, 0.8212, 0.2027, 0.8213, 0.2027, 0.8213, 0.2027, 0.8212, 0.2027, 0.8212, 0.2018, 0.8213, 0.2018, 0.8213, 0.2017, 0.8213, 0.2017, 0.8213, 0.4009, 0.7952, 0.4009, 0.7952, 0.4009, 0.7952, 0.4009, 0.7952, 0.4009, 0.7952, 0.4009, 0.7952, 0.4009, 0.7953, 0.4009, 0.7953, 0.4009, 0.7952, 0.4009, 0.7952, 0.4009, 0.7952, 0.4009, 0.7952, 0.4009, 0.7952, 0.4009, 0.7952, 0.4009, 0.7952, 0.4009, 0.7952, 0.4004, 0.7952, 0.4004, 0.7952, 0.4004, 0.7952, 0.4004, 0.7952, 0.4004, 0.7952, 0.4004, 0.7952, 0.4004, 0.7953, 0.4004, 0.7953, 0.4001, 0.7947, 0.4001, 0.7947, 0.4001, 0.7947, 0.4001, 0.7947, 0.4004, 0.7953, 0.4004, 0.7953, 0.4004, 0.7952, 0.4004, 0.7952, 0.6482, 0.3232, 0.6482, 0.3232, 0.6482, 0.3232, 0.6483, 0.3232, 0.6483, 0.3232, 0.6483, 0.3232, 0.6484, 0.3232, 0.6484, 0.3232, 0.6484, 0.3232, 0.6484, 0.3232, 0.6484, 0.3232, 0.6483, 0.3232, 0.6483, 0.3232, 0.6483, 0.3232, 0.6482, 0.3232, 0.6482, 0.3232, 0.6482, 0.3232, 0.6491, 0.3232, 0.6491, 0.3232, 0.6491, 0.3232, 0.6491, 0.3232, 0.649, 0.3232, 0.649, 0.3232, 0.649, 0.3232, 0.6489, 0.3232, 0.649, 0.3232, 0.649, 0.3232, 0.649, 0.3232, 0.6491, 0.3232, 0.6491, 0.3232, 0.6491, 0.3232, 0.6491, 0.3232, 0.797, 0.8947, 0.797, 0.8947, 0.797, 0.8947, 0.797, 0.8947, 0.797, 0.8947, 0.797, 0.8947, 0.797, 0.8947, 0.7971, 0.8947, 0.798, 0.8947, 0.798, 0.8947, 0.7979, 0.8947, 0.798, 0.8947, 0.798, 0.8947, 0.798, 0.8947, 0.798, 0.8947, 0.798, 0.8947, 0.798, 0.8947, 0.798, 0.8947, 0.7979, 0.8946, 0.7979, 0.8947, 0.797, 0.8947, 0.797, 0.8947, 0.7971, 0.8947, 0.7971, 0.8946, 0.5003, 0.8852, 0.5004, 0.8852, 0.5004, 0.8852, 0.5003, 0.8852, 0.5003, 0.8852, 0.5003, 0.8852, 0.5003, 0.8852, 0.5003, 0.8852, 0.4994, 0.8852, 0.4994, 0.8852, 0.4994, 0.8852, 0.4994, 0.8852, 0.4994, 0.8852, 0.4994, 0.8852, 0.4994, 0.8852, 0.4994, 0.8852, 0.4994, 0.2899, 0.4994, 0.2899, 0.4994, 0.29, 0.4994, 0.29, 0.4994, 0.2899, 0.4994, 0.2899, 0.4994, 0.29, 0.4994, 0.29, 0.5003, 0.2899, 0.5003, 0.2899, 0.5003, 0.29, 0.5003, 0.29, 0.5004, 0.2899, 0.5003, 0.2899, 0.5003, 0.29, 0.5004, 0.29, 0.4994, 0.727, 0.4994, 0.727, 0.4994, 0.727, 0.4994, 0.727, 0.5003, 0.7269, 0.5003, 0.7269, 0.5003, 0.7269, 0.5003, 0.7269, 0.5003, 0.7269, 0.5003, 0.727, 0.5003, 0.727, 0.5003, 0.7269, 0.4994, 0.727, 0.4994, 0.727, 0.4994, 0.727, 0.4994, 0.727, 0.4994, 0.7269, 0.4994, 0.7269, 0.4994, 0.7269, 0.4994, 0.7269, 0.4994, 0.727, 0.4994, 0.7269, 0.4994, 0.7269, 0.4994, 0.727, 0.4008, 0.7951, 0.4009, 0.7951, 0.4009, 0.7951, 0.4008, 0.7951, 0.4007, 0.7951, 0.4005, 0.7951, 0.4001, 0.7952, 0.4011, 0.7952, 0.4008, 0.7951, 0.4007, 0.7951, 0.4011, 0.7952, 0.4011, 0.7952, 0.4008, 0.7951, 0.4008, 0.7951, 0.4011, 0.7952, 0.4011, 0.7952, 0.4009, 0.7951, 0.4008, 0.7951, 0.4011, 0.7952, 0.401, 0.7952, 0.4008, 0.7951, 0.4009, 0.7951, 0.401, 0.7952, 0.401, 0.7952, 0.4008, 0.7951, 0.4008, 0.7951, 0.401, 0.7952, 0.401, 0.7952, 0.4007, 0.795, 0.4008, 0.7951, 0.401, 0.7952, 0.4009, 0.7952, 0.4007, 0.795, 0.4007, 0.795, 0.4009, 0.7952, 0.4001, 0.7947, 0.4003, 0.795, 0.4003, 0.795, 0.4001, 0.7947, 0.4001, 0.7947, 0.4004, 0.7951, 0.4003, 0.795, 0.4001, 0.7947, 0.4003, 0.7952, 0.4004, 0.7951, 0.4004, 0.7951, 0.4003, 0.7952, 0.4003, 0.7952, 0.4004, 0.7951, 0.4004, 0.7951, 0.4003, 0.7952, 0.4003, 0.7952, 0.4004, 0.7951, 0.4004, 0.7951, 0.4003, 0.7952, 0.4002, 0.7952, 0.4004, 0.7951, 0.4004, 0.7951, 0.4002, 0.7952, 0.4002, 0.7952, 0.4004, 0.7951, 0.4004, 0.7951, 0.4002, 0.7952, 0.4002, 0.7952, 0.4005, 0.7951, 0.4004, 0.7951, 0.4002, 0.7952, 0.4001, 0.7952, 0.4007, 0.7951, 0.4008, 0.7951, 0.4011, 0.7952, 0.4011, 0.7952, 0.4008, 0.7951, 0.4009, 0.7951, 0.4011, 0.7952, 0.4011, 0.7952, 0.4009, 0.7951, 0.4009, 0.7951, 0.4011, 0.7952, 0.4011, 0.7952, 0.4009, 0.7951, 0.4009, 0.7951, 0.401, 0.7952, 0.4011, 0.7952, 0.4009, 0.7951, 0.4008, 0.7951, 0.401, 0.7952, 0.401, 0.7952, 0.4008, 0.7951, 0.4008, 0.7951, 0.401, 0.7952, 0.401, 0.7952, 0.4008, 0.7951, 0.4007, 0.795, 0.4001, 0.7947, 0.401, 0.7952, 0.4007, 0.795, 0.4007, 0.795, 0.4001, 0.7947, 0.4001, 0.7947, 0.4003, 0.795, 0.4004, 0.795, 0.4004, 0.7952, 0.4001, 0.7947, 0.4004, 0.795, 0.4004, 0.7951, 0.4003, 0.7952, 0.4004, 0.7952, 0.4004, 0.7951, 0.4004, 0.7951, 0.4003, 0.7952, 0.4003, 0.7952, 0.4004, 0.7951, 0.4004, 0.7951, 0.4003, 0.7952, 0.4003, 0.7952, 0.4004, 0.7951, 0.4004, 0.7951, 0.4002, 0.7952, 0.4003, 0.7952, 0.4004, 0.7951, 0.4005, 0.7951, 0.4002, 0.7952, 0.4002, 0.7952, 0.4005, 0.7951, 0.4006, 0.7951, 0.4002, 0.7952, 0.4002, 0.7952, 0.4006, 0.7951, 0.4007, 0.7951, 0.4011, 0.7952, 0.4002, 0.7952, 0.4007, 0.7951, 0.4008, 0.7951, 0.4008, 0.7951, 0.4009, 0.7951, 0.4008, 0.7951, 0.4008, 0.7951, 0.4007, 0.795, 0.4007, 0.795, 0.4007, 0.795, 0.4008, 0.7951, 0.4008, 0.7951, 0.4009, 0.7951, 0.4009, 0.7951, 0.4009, 0.7951, 0.4008, 0.7951, 0.4007, 0.7951, 0.4006, 0.7951, 0.4005, 0.7951, 0.4004, 0.7951, 0.4004, 0.7951, 0.4004, 0.7951, 0.4004, 0.7951, 0.4004, 0.795, 0.4003, 0.795, 0.4003, 0.795, 0.4004, 0.7951, 0.4004, 0.7951, 0.4004, 0.7951, 0.4004, 0.7951, 0.4004, 0.7951, 0.4004, 0.7951, 0.4005, 0.7951, 0.4006, 0.7951, 0.4005, 0.7951, 0.4005, 0.7951, 0.4006, 0.7951, 0.4009, 0.7951, 0.4008, 0.7951, 0.4008, 0.7951, 0.4009, 0.7951, 0.4009, 0.7951, 0.4008, 0.7951, 0.4008, 0.7951, 0.4009, 0.7951, 0.4007, 0.7951, 0.4006, 0.7951, 0.4006, 0.7951, 0.4007, 0.7951, 0.4009, 0.7951, 0.4009, 0.7951, 0.4009, 0.7951, 0.4009, 0.7951, 0.4008, 0.7951, 0.4008, 0.7951, 0.4008, 0.7951, 0.4008, 0.7951, 0.4009, 0.7951, 0.4009, 0.7951, 0.4009, 0.7951, 0.4009, 0.7951, 0.4008, 0.7951, 0.4007, 0.795, 0.4007, 0.795, 0.4008, 0.7951, 0.4008, 0.7951, 0.4009, 0.7951, 0.4009, 0.7951, 0.4008, 0.7951, 0.4007, 0.795, 0.4007, 0.795, 0.4007, 0.795, 0.4007, 0.795, 0.4008, 0.7951, 0.4008, 0.7951, 0.4008, 0.7951, 0.4008, 0.7951, 0.4003, 0.795, 0.4003, 0.795, 0.4003, 0.795, 0.4003, 0.795, 0.4007, 0.795, 0.4008, 0.7951, 0.4008, 0.7951, 0.4007, 0.795, 0.4003, 0.795, 0.4004, 0.7951, 0.4004, 0.7951, 0.4003, 0.795, 0.4007, 0.795, 0.4007, 0.795, 0.4007, 0.795, 0.4007, 0.795, 0.4004, 0.7951, 0.4004, 0.7951, 0.4004, 0.7951, 0.4004, 0.7951, 0.4004, 0.795, 0.4003, 0.795, 0.4003, 0.795, 0.4004, 0.795, 0.4004, 0.7951, 0.4004, 0.7951, 0.4004, 0.7951, 0.4004, 0.7951, 0.4004, 0.7951, 0.4004, 0.795, 0.4004, 0.795, 0.4004, 0.7951, 0.4004, 0.7951, 0.4004, 0.7951, 0.4004, 0.7951, 0.4004, 0.7951, 0.4004, 0.7951, 0.4004, 0.7951, 0.4004, 0.7951, 0.4004, 0.7951, 0.4004, 0.7951, 0.4004, 0.7951, 0.4004, 0.7951, 0.4004, 0.7951, 0.4005, 0.7951, 0.4007, 0.7951, 0.4007, 0.7951, 0.4005, 0.7951, 0.4004, 0.7951, 0.4004, 0.7951, 0.4004, 0.7951, 0.4004, 0.7951, 0.4004, 0.7951, 0.4004, 0.7951, 0.4004, 0.7951, 0.4004, 0.7951, 0.4007, 0.7951, 0.4008, 0.7951, 0.4008, 0.7951, 0.4007, 0.7951, 0.4004, 0.7951, 0.4004, 0.7951, 0.4004, 0.7951, 0.4004, 0.7951, 0.4004, 0.7951, 0.4005, 0.7951, 0.4005, 0.7951, 0.4004, 0.7951, 0.4008, 0.7951, 0.4008, 0.7951, 0.4008, 0.7951, 0.4008, 0.7951, 0.4005, 0.7951, 0.4004, 0.7951, 0.4004, 0.7951, 0.4005, 0.7951, 0.4008, 0.7951, 0.4007, 0.7951, 0.4007, 0.7951, 0.4008, 0.7951, 0.4001, 0.7947, 0.4001, 0.7947, 0.4001, 0.7947, 0.4001, 0.7947, 0.4001, 0.7947, 0.4001, 0.7947, 0.4001, 0.7947, 0.4001, 0.7947, 0.4001, 0.7947, 0.4001, 0.7947, 0.4001, 0.7947, 0.4001, 0.7947, 0.4001, 0.7947, 0.4001, 0.7947, 0.4001, 0.7947, 0.4001, 0.7947, 0.4004, 0.7952, 0.4004, 0.7952, 0.4004, 0.7952, 0.4004, 0.7952, 0.4001, 0.7947, 0.4001, 0.7947, 0.4001, 0.7947, 0.4001, 0.7947, 0.4004, 0.7952, 0.4004, 0.7952, 0.4004, 0.7952, 0.4004, 0.7952, 0.4009, 0.7952, 0.4009, 0.7952, 0.4009, 0.7952, 0.4009, 0.7952, 0.4009, 0.7952, 0.4009, 0.7952, 0.4009, 0.7952, 0.4009, 0.7952, 0.4001, 0.7947, 0.4009, 0.7952, 0.4009, 0.7952, 0.4001, 0.7947, 0.4004, 0.7952, 0.4004, 0.7952, 0.4004, 0.7952, 0.4004, 0.7952, 0.4004, 0.7952, 0.4004, 0.7952, 0.4004, 0.7952, 0.4004, 0.7952])
me_cylinder_001.materials.append(mat_texturematerial)
me_cylinder_001.use_remesh_fix_poles = True
me_cylinder_001.use_remesh_preserve_attributes = False
me_cylinder_001.use_mirror_vertex_groups = False
me_cylinder_001.update()

# ---- objects
ob_cylinder = bpy.data.objects.new('Cylinder', me_cylinder_001)

# ---- transforms, parenting, visibility, modifiers, constraints
ob_cylinder.location = (0.0, 0.0, 1.973)
ob_cylinder.lineart.crease_threshold = 0.0

# ---- collection membership
col_collection.objects.link(ob_cylinder)

# ---- scene / render settings (as saved in the file)
scene.frame_start = 1; scene.frame_end = 250; scene.frame_set(1)
scene.render.engine = 'BLENDER_EEVEE_NEXT'
scene.cycles.use_denoising = False
scene.cycles.samples = 128
scene.cycles.sampling_pattern = 'TABULATED_SOBOL'
scene.cycles.use_adaptive_sampling = False
scene.cycles.use_light_tree = False
scene.view_settings.view_transform = 'Filmic'
bpy.context.view_layer.update()

# ---- added for rendering (the .blend has no active camera and no usable light): camera, sun
cam_auto = bpy.data.cameras.new('AutoCamera')
cam_auto.lens = 50.0
cam_auto.sensor_width = 36.0
cam_auto.clip_end = 1000.0
ob_auto_camera = bpy.data.objects.new('AutoCamera', cam_auto)
scene.collection.objects.link(ob_auto_camera)
ob_auto_camera.location = (4.90247, -5.88296, 6.24343)
ob_auto_camera.rotation_euler = (1.09748, -7.21219e-08, 0.694738)
scene.camera = ob_auto_camera
light_auto_sun = bpy.data.lights.new('AutoSun', 'SUN')
light_auto_sun.energy = 3.0
light_auto_sun.angle = 0.0523599
ob_auto_sun = bpy.data.objects.new('AutoSun', light_auto_sun)
scene.collection.objects.link(ob_auto_sun)
ob_auto_sun.rotation_euler = (0.872665, 0.174533, 0.523599)
bpy.context.view_layer.update()
